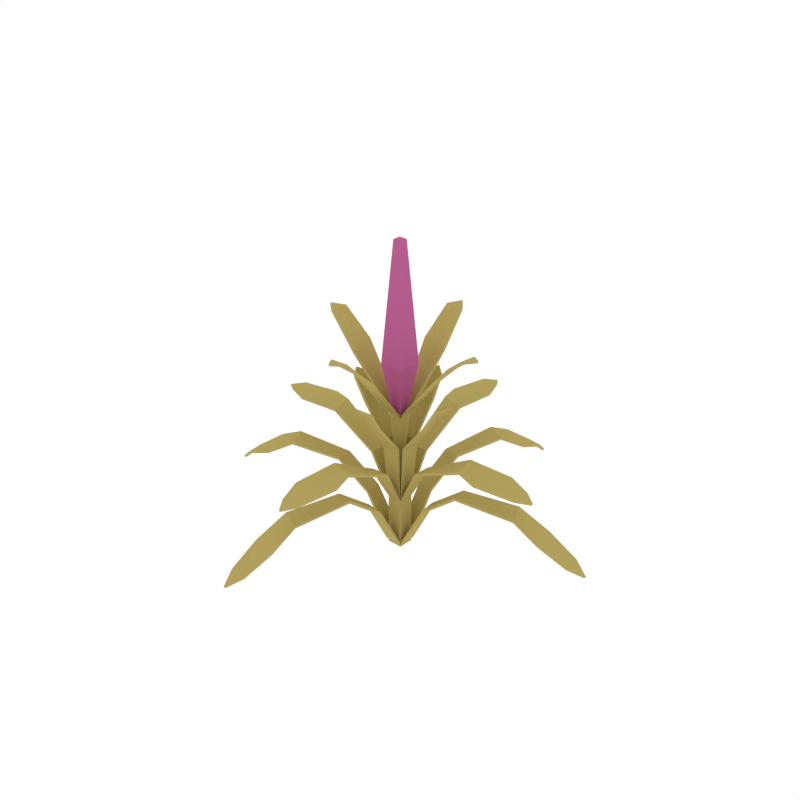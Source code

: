 # Source: Plant_5.blend  (saved by Blender 2.79.0; exported with 4.5.12 LTS)
import bpy
from mathutils import Matrix  # noqa: F401  (used for matrix-valued properties, if any)

bpy.ops.wm.read_factory_settings(use_empty=True)
scene = bpy.context.scene
scene.name = 'Scene'

# ---- collections
col_collection_1 = bpy.data.collections.new('Collection 1'); scene.collection.children.link(col_collection_1)

# ---- materials (node trees are filled in below, after node groups)
mat_yellow = bpy.data.materials.new('Yellow')
mat_yellow.alpha_threshold = 0.0
mat_yellow.diffuse_color = (0.448, 0.3547, 0.1126, 1.0)
mat_yellow.roughness = 0.5
mat_pink = bpy.data.materials.new('Pink')
mat_pink.alpha_threshold = 0.0
mat_pink.diffuse_color = (0.4672, 0.1131, 0.277, 1.0)
mat_pink.roughness = 0.5

# ---- material node trees

# ---- world
world_world = bpy.data.worlds.new('World'); scene.world = world_world
world_world.color = (1.0, 1.0, 1.0)
world_world.use_sun_shadow = False
world_world.sun_shadow_jitter_overblur = 0.0
world_world.cycles.sampling_method = 'NONE'
world_world.cycles.sample_map_resolution = 256

# ---- meshes
me_plane_001 = bpy.data.meshes.new('Plane.001')
me_plane_001.from_pydata([(-0.03553, -0.06674, 0.4722), (0.04025, -0.06524, 0.4722), (-0.03205, -0.2421, 0.7031), (0.04373, -0.2406, 0.7031), (-0.09307, -0.2852, 0.3059), (-0.01852, -0.2989, 0.3059), (-0.1518, -0.5268, 0.311), (-0.05525, -0.5772, 0.311), (-0.1867, -0.7951, 0.1715), (-0.1121, -0.8088, 0.1715), (-0.06601, -0.1378, 0.1928), (0.008541, -0.1515, 0.1928), (-0.03408, -0.1396, 0.3805), (0.0417, -0.1381, 0.3805), (-0.04492, -0.357, 0.5027), (0.06184, -0.3894, 0.5027), (-0.02368, -0.6636, 0.491), (0.0521, -0.662, 0.491), (0.00618, -0.2725, 0.7215), (0.006144, -0.7116, 0.4803), (-0.1772, -0.8512, 0.122), (-0.06325, -0.5523, 0.4968), (0.08592, -0.4837, 0.4968), (-0.1919, -0.6537, 0.2318), (-0.06099, -0.7003, 0.2507), (-0.05009, -0.1639, 0.6244), (0.0594, -0.1992, 0.6244), (-0.03612, -0.03301, 0.2101), (-0.03612, -0.03301, -0.02271), (-0.06966, -0.02939, 0.4722), (-0.06136, 0.04595, 0.4722), (-0.244, -0.01018, 0.7031), (-0.2357, 0.06516, 0.7031), (-0.2924, -0.06708, 0.3059), (-0.04221, -0.03857, -0.007945), (-0.2994, 0.008401, 0.3059), (-0.5383, -0.1038, 0.311), (-0.5798, -0.003185, 0.311), (-0.8087, -0.1145, 0.1715), (-0.8156, -0.03902, 0.1715), (-0.1432, -0.05337, 0.1928), (-0.1501, 0.02211, 0.1928), (-0.002284, -0.002088, 0.232), (-0.002284, -0.002088, -0.0007936), (-0.1421, -0.02141, 0.3805), (-0.1338, 0.05393, 0.3805), (-0.3596, -0.01267, 0.5027), (-0.3822, 0.09656, 0.5027), (-0.663, 0.03602, 0.491), (-0.6547, 0.1114, 0.491), (-0.2708, 0.03063, 0.7215), (-0.7082, 0.07004, 0.4803), (-0.8637, -0.1, 0.122), (-0.5557, -0.01339, 0.4968), (-0.474, 0.129, 0.4968), (-0.6683, -0.1324, 0.2318), (-0.7029, 0.002153, 0.2507), (-0.1677, -0.03517, 0.6244), (-0.1931, 0.07706, 0.6244), (0.03366, -0.03683, 0.2101), (0.03366, -0.03683, -0.02271), (0.06966, 0.02939, 0.4722), (0.06136, -0.04595, 0.4722), (0.244, 0.01018, 0.7031), (0.2357, -0.06516, 0.7031), (0.2924, 0.06708, 0.3059), (0.2994, -0.008401, 0.3059), (0.03609, -0.03949, -0.007945), (0.5383, 0.1038, 0.311), (0.5798, 0.003185, 0.311), (0.8087, 0.1145, 0.1715), (0.8156, 0.03902, 0.1715), (0.1432, 0.05337, 0.1928), (0.1501, -0.02211, 0.1928), (0.1421, 0.02141, 0.3805), (0.1338, -0.05393, 0.3805), (0.3596, 0.01267, 0.5027), (0.3822, -0.09656, 0.5027), (0.663, -0.03602, 0.491), (0.6547, -0.1114, 0.491), (0.2708, -0.03063, 0.7215), (0.7082, -0.07004, 0.4803), (0.8637, 0.1, 0.122), (0.5557, 0.01339, 0.4968), (0.474, -0.129, 0.4968), (0.6683, 0.1324, 0.2318), (0.7029, -0.002153, 0.2507), (0.1677, 0.03517, 0.6244), (0.1931, -0.07706, 0.6244), (0.03612, 0.03301, 0.2101), (0.03612, 0.03301, -0.02271), (-0.03366, 0.03683, 0.2101), (-0.03366, 0.03683, -0.02271), (0.03553, 0.06674, 0.4722), (-0.04025, 0.06524, 0.4722), (0.03205, 0.2421, 0.7031), (-0.04373, 0.2406, 0.7031), (0.09307, 0.2852, 0.3059), (0.04221, 0.03857, -0.007945), (0.01852, 0.2989, 0.3059), (-0.03609, 0.03949, -0.007945), (0.1518, 0.5268, 0.311), (0.05525, 0.5772, 0.311), (0.1867, 0.7951, 0.1715), (0.1121, 0.8088, 0.1715), (0.06601, 0.1378, 0.1928), (-0.008541, 0.1515, 0.1928), (0.002284, 0.002088, 0.232), (0.002284, 0.002088, -0.0007936), (0.0, 0.0, 0.232), (0.0, 0.0, -0.0007936), (0.03408, 0.1396, 0.3805), (-0.0417, 0.1381, 0.3805), (0.04492, 0.357, 0.5027), (-0.06184, 0.3894, 0.5027), (0.02368, 0.6636, 0.491), (-0.0521, 0.662, 0.491), (-0.00618, 0.2725, 0.7215), (-0.006144, 0.7116, 0.4803), (0.1772, 0.8512, 0.122), (0.06325, 0.5523, 0.4968), (-0.08592, 0.4837, 0.4968), (0.1919, 0.6537, 0.2318), (0.06099, 0.7003, 0.2507), (0.05009, 0.1639, 0.6244), (-0.0594, 0.1992, 0.6244), (-0.03453, -0.05585, 0.4767), (0.04126, -0.05435, 0.4767), (-0.03089, -0.2336, 0.7113), (0.04491, -0.2321, 0.7112), (-0.09237, -0.2815, 0.3171), (-0.01781, -0.2952, 0.3171), (-0.1531, -0.529, 0.3225), (-0.05716, -0.5804, 0.3222), (-0.1887, -0.8016, 0.1812), (-0.1143, -0.815, 0.1813), (-0.06485, -0.1289, 0.2005), (0.009704, -0.1426, 0.2005), (-0.03351, -0.1316, 0.3891), (0.04227, -0.1301, 0.3891), (-0.04435, -0.354, 0.5141), (0.06223, -0.3876, 0.5144), (-0.02357, -0.6648, 0.5027), (0.05222, -0.6632, 0.5027), (0.00606, -0.2665, 0.7317), (0.006195, -0.7142, 0.4918), (-0.1787, -0.8591, 0.1306), (-0.06313, -0.5527, 0.5086), (0.08602, -0.4842, 0.5086), (-0.1947, -0.6589, 0.242), (-0.06376, -0.7055, 0.261), (-0.04839, -0.1545, 0.6315), (0.06111, -0.1899, 0.6315), (-0.02781, -0.02542, 0.2136), (-0.0274, -0.02504, -0.02271), (-0.05873, -0.02937, 0.4767), (-0.05043, 0.04597, 0.4767), (-0.2354, -0.00978, 0.7113), (-0.2271, 0.06557, 0.7112), (-0.2887, -0.06671, 0.3171), (-0.03514, -0.03211, -0.001029), (-0.2956, 0.008771, 0.3171), (-0.5406, -0.105, 0.3225), (-0.5832, -0.0048, 0.3222), (-0.8153, -0.116, 0.1812), (-0.822, -0.04061, 0.1813), (-0.1342, -0.053, 0.2005), (-0.1411, 0.02247, 0.2005), (-0.002168, -0.001981, 0.2202), (0.006161, 0.00563, 0.00214), (-0.1341, -0.02156, 0.3891), (-0.1258, 0.05379, 0.3891), (-0.3566, -0.01237, 0.5141), (-0.3804, 0.0968, 0.5144), (-0.6642, 0.03624, 0.5027), (-0.6558, 0.1116, 0.5027), (-0.2649, 0.02997, 0.7317), (-0.7107, 0.07031, 0.4918), (-0.8717, -0.1008, 0.1306), (-0.5562, -0.01323, 0.5086), (-0.4745, 0.1292, 0.5086), (-0.6737, -0.1347, 0.242), (-0.7084, -0.000133, 0.261), (-0.1583, -0.03431, 0.6315), (-0.1837, 0.07792, 0.6315), (0.02606, -0.02852, 0.2136), (0.02569, -0.02811, -0.02271), (0.05873, 0.02937, 0.4767), (0.05043, -0.04597, 0.4767), (0.2354, 0.00978, 0.7113), (0.2271, -0.06557, 0.7112), (0.2887, 0.06671, 0.3171), (0.2956, -0.008771, 0.3171), (0.02986, -0.03267, -0.0005733), (0.5406, 0.105, 0.3225), (0.5832, 0.0048, 0.3222), (0.8153, 0.116, 0.1812), (0.822, 0.04061, 0.1813), (0.1342, 0.053, 0.2005), (0.1411, -0.02247, 0.2005), (0.1341, 0.02156, 0.3891), (0.1258, -0.05379, 0.3891), (0.3566, 0.01237, 0.5141), (0.3804, -0.0968, 0.5144), (0.6642, -0.03624, 0.5027), (0.6558, -0.1116, 0.5027), (0.2649, -0.02997, 0.7317), (0.7107, -0.07031, 0.4918), (0.8717, 0.1008, 0.1306), (0.5562, 0.01323, 0.5086), (0.4745, -0.1292, 0.5086), (0.6737, 0.1347, 0.242), (0.7084, 0.000133, 0.261), (0.1583, 0.03431, 0.6315), (0.1837, -0.07792, 0.6315), (0.02781, 0.02542, 0.2136), (0.0274, 0.02504, -0.02271), (-0.02606, 0.02852, 0.2136), (-0.02569, 0.02811, -0.02271), (0.03453, 0.05585, 0.4767), (-0.04126, 0.05435, 0.4767), (0.03089, 0.2336, 0.7113), (-0.04491, 0.2321, 0.7112), (0.09237, 0.2815, 0.3171), (0.03514, 0.03211, -0.001029), (0.01781, 0.2952, 0.3171), (-0.02986, 0.03267, -0.0005733), (0.1531, 0.529, 0.3225), (0.05716, 0.5804, 0.3222), (0.1887, 0.8016, 0.1812), (0.1143, 0.815, 0.1813), (0.06485, 0.1289, 0.2005), (-0.009704, 0.1426, 0.2005), (0.002168, 0.001981, 0.2202), (-0.006161, -0.00563, 0.00214), (0.0, 0.0, 0.2202), (0.0, 0.0, 0.01102), (0.03351, 0.1316, 0.3891), (-0.04227, 0.1301, 0.3891), (0.04435, 0.354, 0.5141), (-0.06223, 0.3876, 0.5144), (0.02357, 0.6648, 0.5027), (-0.05222, 0.6632, 0.5027), (-0.00606, 0.2665, 0.7317), (-0.006195, 0.7142, 0.4918), (0.1787, 0.8591, 0.1306), (0.06313, 0.5527, 0.5086), (-0.08602, 0.4842, 0.5086), (0.1947, 0.6589, 0.242), (0.06376, 0.7055, 0.261), (0.04839, 0.1545, 0.6315), (-0.06111, 0.1899, 0.6315), (-0.03453, -0.3704, 0.9647), (0.04123, -0.3683, 0.9661), (-0.07085, -0.2073, 0.8458), (0.06317, -0.2502, 0.8458), (-0.002472, -0.413, 0.9735), (-0.03109, -0.02841, 0.6067), (-0.372, -0.001118, 0.9647), (-0.3631, 0.07415, 0.9661), (-0.2129, -0.05194, 0.8458), (-0.2435, 0.08539, 0.8458), (-0.4116, 0.03464, 0.9735), (-0.01787, -0.01633, 0.2161), (-0.03109, -0.02841, -0.001631), (-0.01493, -0.01364, 0.4114), (0.02928, -0.03204, 0.6067), (0.372, 0.001118, 0.9647), (0.3631, -0.07415, 0.9661), (0.2129, 0.05194, 0.8458), (0.2435, -0.08539, 0.8458), (0.4116, -0.03464, 0.9735), (0.02928, -0.03204, -0.001631), (0.01683, -0.01842, 0.2161), (0.01406, -0.01538, 0.4114), (0.03109, 0.02841, 0.6067), (-0.02928, 0.03204, 0.6067), (0.03453, 0.3704, 0.9647), (-0.04123, 0.3683, 0.9661), (0.07085, 0.2073, 0.8458), (-0.06317, 0.2502, 0.8458), (0.002472, 0.413, 0.9735), (0.01787, 0.01633, 0.2161), (-0.02928, 0.03204, -0.001631), (0.03109, 0.02841, -0.001631), (-0.01683, 0.01842, 0.2161), (-0.01406, 0.01538, 0.4114), (0.01493, 0.01364, 0.4114), (-0.03368, -0.3645, 0.9749), (0.04215, -0.3622, 0.9762), (-0.069, -0.1989, 0.8539), (0.06491, -0.242, 0.8541), (-0.002748, -0.4109, 0.9851), (-0.02343, -0.02142, 0.6124), (-0.3661, -0.0008018, 0.9749), (-0.357, 0.07451, 0.9762), (-0.2043, -0.05086, 0.8539), (-0.2352, 0.08638, 0.8541), (-0.4094, 0.03417, 0.9851), (0.02267, -0.02481, 0.6133), (0.3661, 0.0008018, 0.9749), (0.357, -0.07451, 0.9762), (0.2043, 0.05086, 0.8539), (0.2352, -0.08638, 0.8541), (0.4094, -0.03417, 0.9851), (0.02343, 0.02142, 0.6124), (-0.02267, 0.02481, 0.6133), (0.03368, 0.3645, 0.9749), (-0.04215, 0.3622, 0.9762), (0.069, 0.1989, 0.8539), (-0.06491, 0.242, 0.8541), (0.002748, 0.4109, 0.9851), (0.05451, -0.05964, 0.8398), (-0.05634, -0.05149, 0.8376), (-0.05451, 0.05964, 0.8398), (0.05634, 0.05149, 0.8376), (0.01843, -0.02016, 1.363), (-0.01905, -0.01741, 1.362), (-0.01843, 0.02016, 1.363), (0.01905, 0.01741, 1.362)], [(109, 42), (42, 43), (43, 110), (110, 109), (109, 107), (107, 108), (108, 110), (235, 168), (168, 169), (169, 236), (236, 235), (235, 233), (233, 234), (234, 236)], [(27, 28, 60, 59), (27, 59, 1, 0), (25, 26, 3, 2), (10, 34, 67, 11), (4, 5, 7, 6), (23, 24, 9, 8), (4, 10, 11, 5), (12, 13, 15, 14), (21, 22, 17, 16), (12, 27, 59, 13), (2, 3, 18), (16, 17, 19), (8, 9, 20), (14, 15, 22, 21), (6, 7, 24, 23), (0, 1, 26, 25), (27, 91, 92, 28), (27, 29, 30, 91), (57, 31, 32, 58), (40, 41, 100, 34), (33, 36, 37, 35), (55, 38, 39, 56), (33, 35, 41, 40), (44, 46, 47, 45), (53, 48, 49, 54), (44, 45, 91, 27), (31, 50, 32), (48, 51, 49), (38, 52, 39), (46, 53, 54, 47), (36, 55, 56, 37), (29, 57, 58, 30), (89, 59, 60, 90), (89, 61, 62, 59), (87, 63, 64, 88), (72, 73, 67, 98), (65, 68, 69, 66), (85, 70, 71, 86), (65, 66, 73, 72), (74, 76, 77, 75), (83, 78, 79, 84), (74, 75, 59, 89), (63, 80, 64), (78, 81, 79), (70, 82, 71), (76, 83, 84, 77), (68, 85, 86, 69), (61, 87, 88, 62), (89, 90, 92, 91), (89, 91, 94, 93), (124, 125, 96, 95), (105, 98, 100, 106), (97, 99, 102, 101), (122, 123, 104, 103), (97, 105, 106, 99), (111, 112, 114, 113), (120, 121, 116, 115), (111, 89, 91, 112), (95, 96, 117), (115, 116, 118), (103, 104, 119), (113, 114, 121, 120), (101, 102, 123, 122), (93, 94, 125, 124), (153, 185, 186, 154), (153, 126, 127, 185), (151, 128, 129, 152), (136, 137, 193, 160), (130, 132, 133, 131), (149, 134, 135, 150), (130, 131, 137, 136), (138, 140, 141, 139), (147, 142, 143, 148), (138, 139, 185, 153), (128, 144, 129), (142, 145, 143), (134, 146, 135), (140, 147, 148, 141), (132, 149, 150, 133), (126, 151, 152, 127), (153, 154, 218, 217), (153, 217, 156, 155), (183, 184, 158, 157), (166, 160, 226, 167), (159, 161, 163, 162), (181, 182, 165, 164), (159, 166, 167, 161), (170, 171, 173, 172), (179, 180, 175, 174), (170, 153, 217, 171), (157, 158, 176), (174, 175, 177), (164, 165, 178), (172, 173, 180, 179), (162, 163, 182, 181), (155, 156, 184, 183), (215, 216, 186, 185), (215, 185, 188, 187), (213, 214, 190, 189), (198, 224, 193, 199), (191, 192, 195, 194), (211, 212, 197, 196), (191, 198, 199, 192), (200, 201, 203, 202), (209, 210, 205, 204), (200, 215, 185, 201), (189, 190, 206), (204, 205, 207), (196, 197, 208), (202, 203, 210, 209), (194, 195, 212, 211), (187, 188, 214, 213), (215, 217, 218, 216), (215, 219, 220, 217), (250, 221, 222, 251), (231, 232, 226, 224), (223, 227, 228, 225), (248, 229, 230, 249), (223, 225, 232, 231), (237, 239, 240, 238), (246, 241, 242, 247), (237, 238, 217, 215), (221, 243, 222), (241, 244, 242), (229, 245, 230), (239, 246, 247, 240), (227, 248, 249, 228), (219, 250, 251, 220), (60, 28, 154, 186), (27, 0, 126, 153), (1, 59, 185, 127), (0, 25, 151, 126), (3, 26, 152, 129), (34, 10, 136, 160), (67, 34, 160, 193), (5, 11, 137, 131), (4, 6, 132, 130), (7, 5, 131, 133), (6, 23, 149, 132), (9, 24, 150, 135), (10, 4, 130, 136), (11, 67, 193, 137), (12, 14, 140, 138), (15, 13, 139, 141), (14, 21, 147, 140), (17, 22, 148, 143), (27, 12, 138, 153), (13, 59, 185, 139), (2, 18, 144, 128), (16, 19, 145, 142), (8, 20, 146, 134), (18, 3, 129, 144), (19, 17, 143, 145), (20, 9, 135, 146), (21, 16, 142, 147), (22, 15, 141, 148), (23, 8, 134, 149), (24, 7, 133, 150), (25, 2, 128, 151), (26, 1, 127, 152), (28, 92, 218, 154), (29, 27, 153, 155), (91, 30, 156, 217), (57, 29, 155, 183), (58, 32, 158, 184), (40, 34, 160, 166), (34, 100, 226, 160), (41, 35, 161, 167), (36, 33, 159, 162), (35, 37, 163, 161), (55, 36, 162, 181), (56, 39, 165, 182), (33, 40, 166, 159), (100, 41, 167, 226), (46, 44, 170, 172), (45, 47, 173, 171), (53, 46, 172, 179), (54, 49, 175, 180), (44, 27, 153, 170), (91, 45, 171, 217), (50, 31, 157, 176), (51, 48, 174, 177), (52, 38, 164, 178), (32, 50, 176, 158), (49, 51, 177, 175), (39, 52, 178, 165), (48, 53, 179, 174), (47, 54, 180, 173), (38, 55, 181, 164), (37, 56, 182, 163), (31, 57, 183, 157), (30, 58, 184, 156), (90, 60, 186, 216), (61, 89, 215, 187), (59, 62, 188, 185), (87, 61, 187, 213), (88, 64, 190, 214), (72, 98, 224, 198), (98, 67, 193, 224), (73, 66, 192, 199), (68, 65, 191, 194), (66, 69, 195, 192), (85, 68, 194, 211), (86, 71, 197, 212), (65, 72, 198, 191), (67, 73, 199, 193), (76, 74, 200, 202), (75, 77, 203, 201), (83, 76, 202, 209), (84, 79, 205, 210), (74, 89, 215, 200), (59, 75, 201, 185), (80, 63, 189, 206), (81, 78, 204, 207), (82, 70, 196, 208), (64, 80, 206, 190), (79, 81, 207, 205), (71, 82, 208, 197), (78, 83, 209, 204), (77, 84, 210, 203), (70, 85, 211, 196), (69, 86, 212, 195), (63, 87, 213, 189), (62, 88, 214, 188), (92, 90, 216, 218), (89, 93, 219, 215), (94, 91, 217, 220), (93, 124, 250, 219), (96, 125, 251, 222), (98, 105, 231, 224), (100, 98, 224, 226), (99, 106, 232, 225), (97, 101, 227, 223), (102, 99, 225, 228), (101, 122, 248, 227), (104, 123, 249, 230), (105, 97, 223, 231), (106, 100, 226, 232), (111, 113, 239, 237), (114, 112, 238, 240), (113, 120, 246, 239), (116, 121, 247, 242), (89, 111, 237, 215), (112, 91, 217, 238), (95, 117, 243, 221), (115, 118, 244, 241), (103, 119, 245, 229), (117, 96, 222, 243), (118, 116, 242, 244), (119, 104, 230, 245), (120, 115, 241, 246), (121, 114, 240, 247), (122, 103, 229, 248), (123, 102, 228, 249), (124, 95, 221, 250), (125, 94, 220, 251), (273, 263, 264, 272), (254, 255, 253, 252), (257, 266, 255, 254), (252, 253, 256), (274, 265, 263, 273), (266, 257, 265, 274), (285, 283, 264, 263), (260, 258, 259, 261), (257, 260, 261, 276), (258, 262, 259), (286, 285, 263, 265), (276, 286, 265, 257), (273, 272, 284, 282), (269, 267, 268, 270), (275, 269, 270, 266), (267, 271, 268), (274, 273, 282, 287), (266, 274, 287, 275), (285, 282, 284, 283), (279, 280, 278, 277), (275, 276, 280, 279), (277, 278, 281), (286, 287, 282, 285), (276, 275, 287, 286), (290, 288, 289, 291), (293, 290, 291, 299), (288, 292, 289), (296, 297, 295, 294), (293, 306, 297, 296), (294, 295, 298), (302, 303, 301, 300), (305, 299, 303, 302), (300, 301, 304), (309, 307, 308, 310), (305, 309, 310, 306), (307, 311, 308), (293, 299, 312, 313), (272, 264, 283, 284), (257, 254, 290, 293), (253, 255, 291, 289), (254, 252, 288, 290), (255, 266, 299, 291), (252, 256, 292, 288), (256, 253, 289, 292), (260, 257, 293, 296), (261, 259, 295, 297), (258, 260, 296, 294), (276, 261, 297, 306), (262, 258, 294, 298), (259, 262, 298, 295), (269, 275, 305, 302), (270, 268, 301, 303), (267, 269, 302, 300), (266, 270, 303, 299), (271, 267, 300, 304), (268, 271, 304, 301), (275, 279, 309, 305), (278, 280, 310, 308), (279, 277, 307, 309), (280, 276, 306, 310), (277, 281, 311, 307), (281, 278, 308, 311), (314, 313, 317, 318), (306, 293, 313, 314), (299, 305, 315, 312), (305, 306, 314, 315), (316, 319, 318, 317), (312, 315, 319, 316), (313, 312, 316, 317), (315, 314, 318, 319)])
me_plane_001.polygons.foreach_set('material_index', [0, 0, 0, 0, 0, 0, 0, 0, 0, 0, 0, 0, 0, 0, 0, 0, 0, 0, 0, 0, 0, 0, 0, 0, 0, 0, 0, 0, 0, 0, 0, 0, 0, 0, 0, 0, 0, 0, 0, 0, 0, 0, 0, 0, 0, 0, 0, 0, 0, 0, 0, 0, 0, 0, 0, 0, 0, 0, 0, 0, 0, 0, 0, 0, 0, 0, 0, 0, 0, 0, 0, 0, 0, 0, 0, 0, 0, 0, 0, 0, 0, 0, 0, 0, 0, 0, 0, 0, 0, 0, 0, 0, 0, 0, 0, 0, 0, 0, 0, 0, 0, 0, 0, 0, 0, 0, 0, 0, 0, 0, 0, 0, 0, 0, 0, 0, 0, 0, 0, 0, 0, 0, 0, 0, 0, 0, 0, 0, 0, 0, 0, 0, 0, 0, 0, 0, 0, 0, 0, 0, 0, 0, 0, 0, 0, 0, 0, 0, 0, 0, 0, 0, 0, 0, 0, 0, 0, 0, 0, 0, 0, 0, 0, 0, 0, 0, 0, 0, 0, 0, 0, 0, 0, 0, 0, 0, 0, 0, 0, 0, 0, 0, 0, 0, 0, 0, 0, 0, 0, 0, 0, 0, 0, 0, 0, 0, 0, 0, 0, 0, 0, 0, 0, 0, 0, 0, 0, 0, 0, 0, 0, 0, 0, 0, 0, 0, 0, 0, 0, 0, 0, 0, 0, 0, 0, 0, 0, 0, 0, 0, 0, 0, 0, 0, 0, 0, 0, 0, 0, 0, 0, 0, 0, 0, 0, 0, 0, 0, 0, 0, 0, 0, 0, 0, 0, 0, 0, 0, 0, 0, 0, 0, 0, 0, 0, 0, 0, 0, 0, 0, 0, 0, 0, 0, 0, 0, 0, 0, 0, 0, 0, 0, 0, 0, 0, 0, 0, 0, 0, 0, 0, 0, 1, 0, 0, 0, 0, 0, 0, 0, 0, 0, 0, 0, 0, 0, 0, 0, 0, 0, 0, 0, 0, 0, 0, 0, 0, 0, 1, 1, 1, 1, 1, 1, 1, 1])
me_plane_001.materials.append(mat_yellow)
me_plane_001.materials.append(mat_pink)
me_plane_001.use_remesh_preserve_volume = False
me_plane_001.use_remesh_preserve_attributes = False
me_plane_001.use_mirror_vertex_groups = False
me_plane_001.update()

# ---- objects
ob_plant_5 = bpy.data.objects.new('Plant_5', me_plane_001)

# ---- transforms, parenting, visibility, modifiers, constraints
ob_plant_5.location = (0.0, 0.0, 0.0)
ob_plant_5.lineart.crease_threshold = 0.0

# ---- collection membership
col_collection_1.objects.link(ob_plant_5)

# ---- scene / render settings (as saved in the file)
scene.frame_start = 1; scene.frame_end = 250; scene.frame_set(0)
scene.render.engine = 'CYCLES'
scene.render.resolution_x = 1000
scene.render.resolution_y = 1000
scene.render.dither_intensity = 0.0
scene.cycles.samples = 200
scene.cycles.sampling_pattern = 'TABULATED_SOBOL'
scene.cycles.light_sampling_threshold = 0.0
scene.cycles.use_adaptive_sampling = False
scene.cycles.use_light_tree = False
scene.cycles.caustics_reflective = False
scene.cycles.caustics_refractive = False
scene.cycles.blur_glossy = 0.0
scene.cycles.max_bounces = 2
scene.cycles.pixel_filter_type = 'GAUSSIAN'
scene.cycles.sample_clamp_indirect = 0.0
scene.view_settings.view_transform = 'Standard'
bpy.context.view_layer.update()

# ---- added for rendering (the .blend has no active camera): camera
cam_auto = bpy.data.cameras.new('AutoCamera')
cam_auto.lens = 50.0
cam_auto.sensor_width = 36.0
cam_auto.clip_end = 1000.0
ob_auto_camera = bpy.data.objects.new('AutoCamera', cam_auto)
scene.collection.objects.link(ob_auto_camera)
ob_auto_camera.location = (2.60227, -3.12272, 2.75177)
ob_auto_camera.rotation_euler = (1.09748, -7.21219e-08, 0.694738)
scene.camera = ob_auto_camera
bpy.context.view_layer.update()
